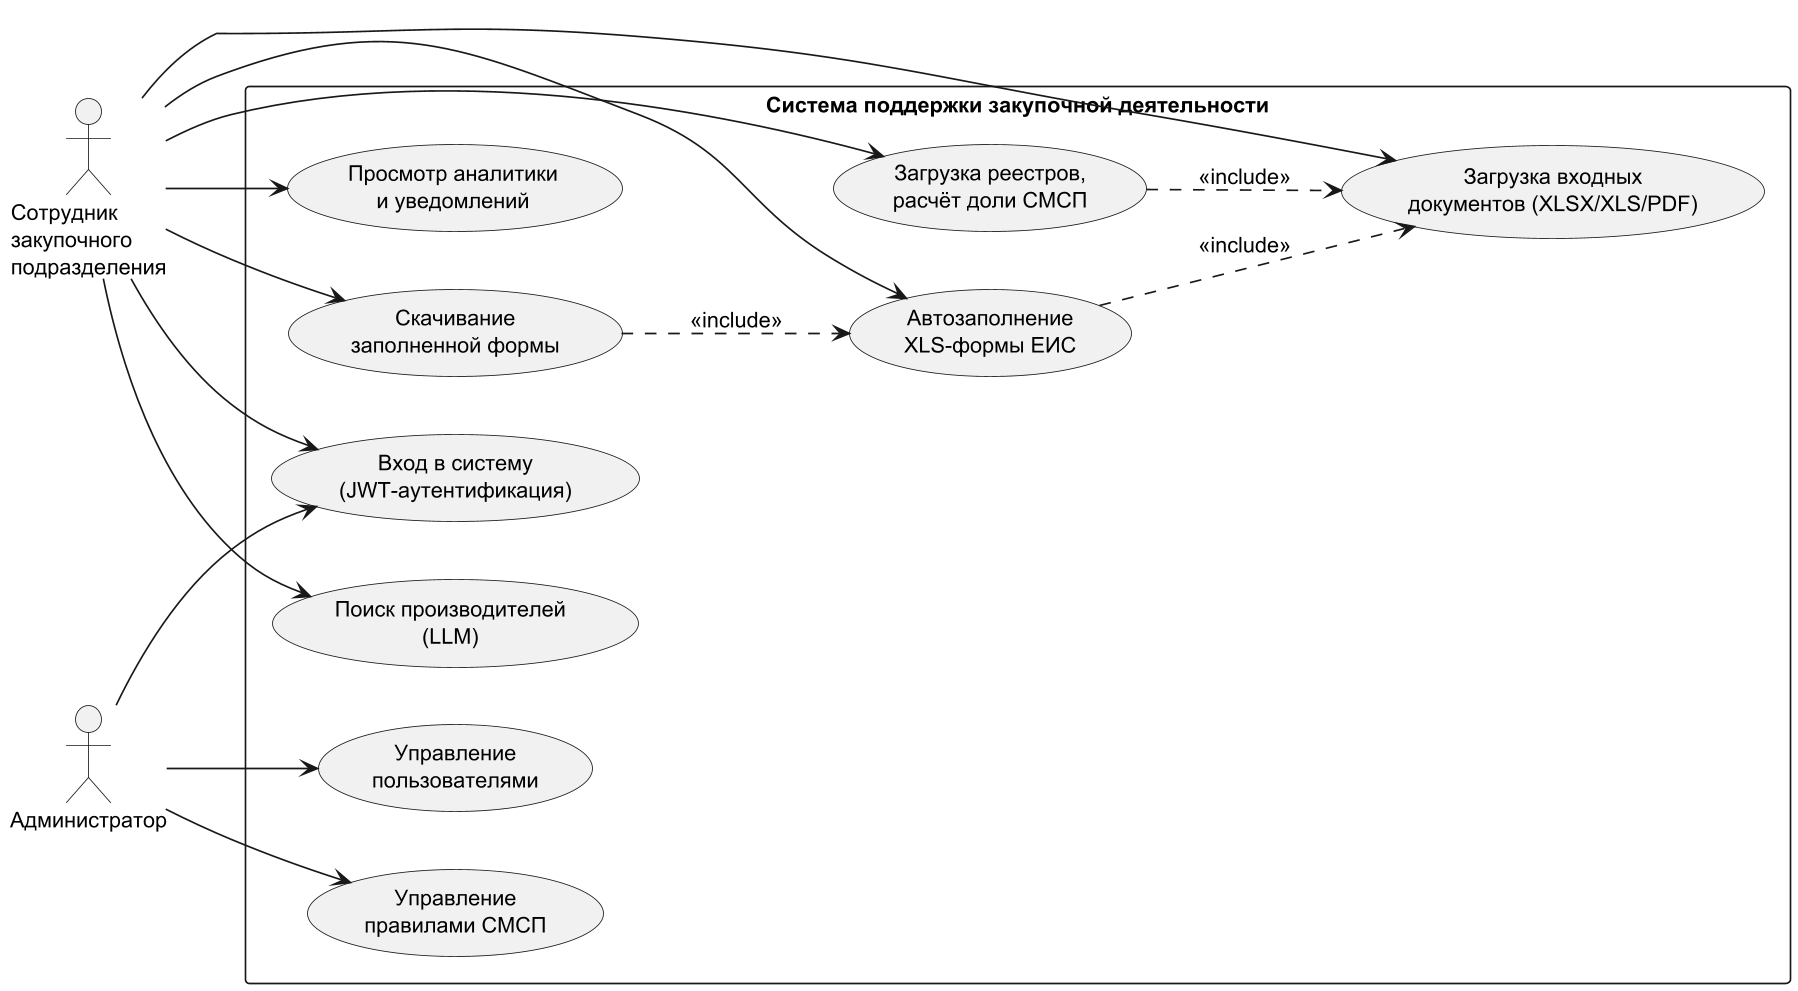

The diagram above was rendered by PlantUML. Its source (embedded in the PNG):
@startuml fig_2_1_usecase
' Рисунок 2.1 — Диаграмма вариантов использования системы
skinparam monochrome true
skinparam shadowing false
skinparam dpi 160
skinparam defaultFontSize 13
left to right direction

actor "Сотрудник\nзакупочного\nподразделения" as emp
actor "Администратор" as adm

rectangle "Система поддержки закупочной деятельности" {
  usecase "Вход в систему\n(JWT-аутентификация)" as UC0
  usecase "Загрузка входных\nдокументов (XLSX/XLS/PDF)" as UC1
  usecase "Автозаполнение\nXLS-формы ЕИС" as UC2
  usecase "Скачивание\nзаполненной формы" as UC3
  usecase "Загрузка реестров,\nрасчёт доли СМСП" as UC4
  usecase "Поиск производителей\n(LLM)" as UC5
  usecase "Просмотр аналитики\nи уведомлений" as UC6
  usecase "Управление\nпользователями" as UC7
  usecase "Управление\nправилами СМСП" as UC8
}

emp --> UC0
emp --> UC1
emp --> UC2
emp --> UC3
emp --> UC4
emp --> UC5
emp --> UC6
adm --> UC0
adm --> UC7
adm --> UC8

UC2 ..> UC1 : <<include>>
UC3 ..> UC2 : <<include>>
UC4 ..> UC1 : <<include>>
@enduml